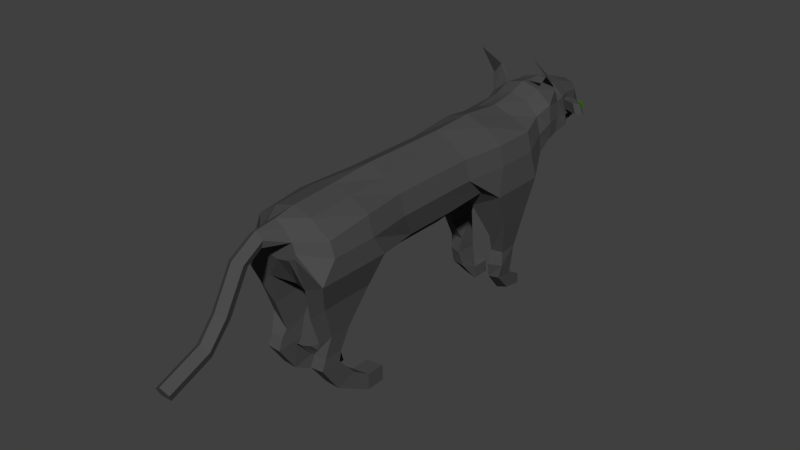 # Source: viech.blend  (saved by Blender 2.69.0; exported with 4.5.12 LTS)
import bpy
from mathutils import Matrix  # noqa: F401  (used for matrix-valued properties, if any)

bpy.ops.wm.read_factory_settings(use_empty=True)
scene = bpy.context.scene
scene.name = 'Scene'

# ---- collections
col_collection_1 = bpy.data.collections.new('Collection 1'); scene.collection.children.link(col_collection_1)

# ---- materials (node trees are filled in below, after node groups)
mat_material = bpy.data.materials.new('Material')
mat_material.alpha_threshold = 0.0
mat_material.use_transparent_shadow = False
mat_material.diffuse_color = (0.06998, 0.06998, 0.06998, 1.0)
mat_material.roughness = 0.5
mat_material.specular_intensity = 0.0
mat_material.line_color = (0.0, 0.0, 0.0, 1.0)
mat_material_001 = bpy.data.materials.new('Material.001')
mat_material_001.alpha_threshold = 0.0
mat_material_001.use_transparent_shadow = False
mat_material_001.diffuse_color = (0.04183, 0.1789, 0.0, 1.0)
mat_material_001.roughness = 0.5
mat_material_001.specular_intensity = 1.0
mat_material_001.line_color = (0.0, 0.0, 0.0, 1.0)
mat_material_002 = bpy.data.materials.new('Material.002')
mat_material_002.alpha_threshold = 0.0
mat_material_002.use_transparent_shadow = False
mat_material_002.diffuse_color = (0.04135, 0.04083, 0.1424, 1.0)
mat_material_002.roughness = 0.5
mat_material_002.specular_intensity = 0.0
mat_material_002.line_color = (0.0, 0.0, 0.0, 1.0)

# ---- material node trees

# ---- world
world_world = bpy.data.worlds.new('World'); scene.world = world_world
world_world.color = (0.05088, 0.05088, 0.05088)
world_world.use_sun_shadow = False
world_world.sun_shadow_jitter_overblur = 0.0
world_world.cycles.sampling_method = 'MANUAL'
world_world.cycles.sample_map_resolution = 256

# ---- meshes
me_cylinder = bpy.data.meshes.new('Cylinder')
me_cylinder.from_pydata([(1.421e-14, 1.0, 0.5277), (1.421e-14, 1.0, 1.712), (0.5, 0.7767, 0.5277), (0.5, 0.7767, 1.712), (0.866, 0.5, 0.5277), (0.866, 0.5, 1.712), (1.0, 1.267e-06, 0.5277), (1.0, 5.513e-07, 1.712), (0.866, -0.6382, -0.1412), (0.866, -0.6382, 1.319), (0.5, -1.004, -0.1412), (0.5, -1.004, 1.319), (1.51e-07, -1.138, -0.1412), (1.51e-07, -1.138, 1.319), (-0.5, -1.004, -0.1412), (-0.5, -1.004, 1.319), (-0.866, -0.6382, -0.1412), (-0.866, -0.6382, 1.319), (-1.0, 8.494e-07, 0.5277), (-1.0, 1.341e-07, 1.712), (-0.866, 0.5, 0.5277), (-0.866, 0.5, 1.712), (-0.5, 0.7767, 0.5277), (-0.5, 0.7767, 1.712), (3.974e-08, 0.9106, 2.893), (0.5, 0.7767, 2.893), (1.01, 0.5, 2.893), (1.141, 7.004e-07, 2.893), (1.171, -0.4972, 2.565), (0.5, -0.7628, 2.716), (1.907e-07, -0.86, 2.893), (-0.5, -0.7628, 2.716), (-1.171, -0.4972, 2.565), (-1.141, 2.831e-07, 2.893), (-1.01, 0.5, 2.893), (-0.5, 0.7767, 2.893), (1.192e-07, 0.847, 4.075), (0.5, 0.7131, 4.075), (1.01, 0.347, 4.075), (1.141, 8.643e-07, 4.075), (1.171, -0.5002, 4.49), (0.5, -0.866, 4.339), (2.702e-07, -1.0, 4.075), (-0.5, -0.866, 4.339), (-1.171, -0.5002, 4.49), (-1.141, 4.47e-07, 4.075), (-1.01, 0.347, 4.075), (-0.5, 0.7131, 4.075), (1.066e-07, 0.7471, 4.599), (0.2533, 0.5971, 4.599), (0.4548, 0.3466, 4.599), (0.5461, 0.09948, 4.599), (0.4985, -0.01297, 4.599), (0.3274, -0.1179, 4.599), (2.055e-07, -0.1803, 4.599), (-0.3274, -0.1179, 4.599), (-0.4985, -0.01297, 4.599), (-0.5461, 0.09948, 4.599), (-0.4548, 0.3466, 4.599), (-0.2533, 0.6015, 4.599), (5.96e-08, 1.0, -0.654), (0.5, 0.7767, -0.654), (0.866, 0.5, -0.654), (1.0, 1.103e-06, -0.654), (0.866, -0.5834, -1.341), (0.5, -0.8686, -1.341), (2.106e-07, -0.973, -1.341), (-0.5, -0.8686, -1.341), (-0.866, -0.5834, -1.341), (-1.0, 6.855e-07, -0.654), (-0.866, 0.5, -0.654), (-0.5, 0.7767, -0.654), (1.788e-07, 1.057, -1.836), (0.5814, 0.8582, -1.836), (1.01, 0.5, -1.836), (1.141, 9.239e-07, -1.836), (1.202, -0.7292, -1.622), (0.4015, -1.163, -1.622), (3.316e-07, -0.9935, -1.836), (-0.4015, -1.163, -1.622), (-1.202, -0.7292, -1.622), (-1.141, 5.066e-07, -1.836), (-1.01, 0.5, -1.836), (-0.5814, 0.8581, -1.836), (1.589e-07, 0.9556, -3.002), (0.5, 0.7767, -3.002), (1.01, 0.5, -3.002), (1.141, 8.196e-07, -3.002), (1.202, -0.7292, -3.165), (0.4015, -1.163, -3.165), (3.111e-07, -0.9935, -3.002), (-0.4015, -1.163, -3.165), (-1.202, -0.7292, -3.165), (-1.141, 4.023e-07, -3.002), (-1.01, 0.5, -3.002), (-0.5, 0.7767, -3.002), (1.018, -1.735, -2.155), (0.5878, -2.168, -2.155), (-0.5878, -2.168, -2.155), (-1.018, -1.735, -2.155), (1.018, -1.735, -3.002), (0.5878, -2.168, -3.002), (-0.5878, -2.168, -3.002), (-1.018, -1.735, -3.002), (0.8102, -2.69, -2.44), (0.4678, -2.726, -2.44), (-0.4678, -2.726, -2.44), (-0.8102, -2.69, -2.44), (0.8102, -2.69, -2.932), (0.4678, -3.123, -2.932), (-0.4678, -3.123, -2.932), (-0.8102, -2.69, -2.932), (0.8102, -3.084, -2.44), (0.4678, -3.088, -2.304), (-0.4678, -3.088, -2.304), (-0.8102, -3.084, -2.44), (0.7246, -3.489, -2.932), (0.3563, -3.743, -2.932), (-0.3736, -3.743, -2.932), (-0.7246, -3.489, -2.932), (0.7246, -3.463, -2.44), (0.4183, -3.522, -2.44), (-0.4183, -3.522, -2.44), (-0.7246, -3.463, -2.44), (0.6626, -3.98, -2.932), (0.3563, -4.084, -2.932), (-0.3736, -4.084, -2.932), (-0.6798, -3.98, -2.932), (0.6626, -3.783, -3.432), (0.3563, -3.743, -3.432), (-0.3736, -3.743, -3.432), (-0.6798, -3.812, -3.432), (0.6626, -4.065, -3.432), (0.3563, -4.084, -3.432), (-0.3736, -4.084, -3.432), (-0.6798, -4.05, -3.432), (2.502e-07, 1.067, -3.721), (0.4523, 0.946, -3.721), (0.7834, 0.6149, -3.721), (0.9046, 0.1626, -3.721), (0.9536, -0.2897, -3.721), (0.3632, -0.6659, -3.721), (3.868e-07, -0.787, -3.721), (-0.3632, -0.6659, -3.721), (-0.9536, -0.2897, -3.721), (-0.9046, 0.1626, -3.721), (-0.7834, 0.6149, -3.721), (-0.4523, 0.946, -3.721), (0.9558, -1.221, 2.858), (0.5249, -1.509, 2.858), (-0.5288, -1.507, 2.87), (-0.952, -1.224, 2.87), (0.9558, -1.224, 4.243), (0.5249, -1.621, 4.243), (-0.5288, -1.617, 4.231), (-0.952, -1.227, 4.231), (0.866, -2.027, 3.408), (0.5, -2.293, 3.408), (-0.5, -2.293, 3.408), (-0.866, -2.027, 3.408), (0.866, -2.03, 3.968), (0.5, -2.396, 3.968), (-0.5, -2.396, 3.968), (-0.866, -2.03, 3.968), (0.819, -2.552, 3.626), (0.4484, -2.79, 3.587), (-0.4502, -2.789, 3.589), (-0.8172, -2.554, 3.629), (0.819, -2.554, 4.128), (0.491, -2.559, 4.128), (-0.4928, -2.557, 4.125), (-0.8172, -2.556, 4.125), (0.8305, -2.808, 3.709), (0.4623, -2.925, 3.709), (-0.4623, -2.925, 3.709), (-0.8305, -2.808, 3.709), (0.8305, -2.811, 4.246), (0.4795, -2.838, 4.246), (-0.4795, -2.838, 4.246), (-0.8305, -2.811, 4.246), (0.8305, -3.329, 3.242), (0.4795, -3.301, 3.242), (-0.4795, -3.407, 3.242), (-0.8305, -3.329, 3.242), (0.8305, -3.477, 3.779), (0.4795, -3.451, 3.779), (-0.4795, -3.506, 3.779), (-0.8305, -3.477, 3.779), (0.887, -3.593, 2.833), (0.4588, -3.593, 2.901), (-0.4588, -3.593, 2.901), (-0.887, -3.593, 2.833), (0.8853, -4.007, 2.832), (0.3889, -4.007, 2.832), (-0.3889, -4.007, 2.832), (-0.8853, -4.007, 2.832), (0.8501, -3.624, 2.303), (0.4398, -3.624, 2.368), (-0.4398, -3.624, 2.368), (-0.8501, -3.624, 2.303), (0.8485, -4.03, 2.301), (0.3727, -4.03, 2.301), (-0.3727, -4.03, 2.301), (-0.8485, -4.03, 2.301), (0.3274, -0.1179, 4.599), (-0.3274, -0.1179, 4.599), (2.055e-07, -0.1803, 4.599), (1.686e-07, 1.247, -4.192), (0.4523, 1.126, -4.192), (0.865, 0.7959, -4.173), (0.9046, 0.3426, -4.192), (0.8871, -0.1074, -4.206), (0.3632, -0.4408, -4.192), (3.052e-07, -0.562, -4.192), (-0.3632, -0.4408, -4.192), (-0.8871, -0.1074, -4.206), (-0.9046, 0.3426, -4.192), (-0.865, 0.7959, -4.173), (-0.4523, 1.126, -4.192), (2.238e-07, 1.208, -4.57), (0.4326, 1.092, -4.57), (0.8274, 0.7742, -4.59), (0.8653, 0.3426, -4.57), (0.8486, -0.04746, -4.557), (0.3474, -0.3581, -4.57), (3.545e-07, -0.474, -4.57), (-0.3474, -0.3581, -4.57), (-0.8486, -0.04383, -4.557), (-0.8653, 0.3426, -4.57), (-0.8274, 0.7742, -4.59), (-0.4326, 1.092, -4.57), (2.238e-07, 1.208, -4.94), (0.4326, 1.092, -4.94), (0.7493, 0.7752, -4.94), (0.8653, 0.3426, -4.94), (0.9121, 0.07636, -4.94), (0.3474, -0.2403, -4.94), (3.545e-07, -0.3563, -4.94), (-0.3474, -0.2403, -4.94), (-0.9121, 0.07636, -4.94), (-0.8653, 0.3426, -4.94), (-0.7493, 0.7752, -4.94), (-0.4326, 1.092, -4.94), (2.421e-07, 0.8748, -5.221), (0.4326, 0.7589, -5.221), (0.6013, 0.5519, -5.221), (0.6943, 0.3426, -5.272), (0.7289, 0.1457, -5.221), (0.2238, 0.04476, -5.221), (3.632e-07, -0.02993, -5.221), (-0.2238, 0.04476, -5.221), (-0.7289, 0.1457, -5.272), (-0.6943, 0.3426, -5.272), (-0.6013, 0.5519, -5.272), (-0.4326, 0.7589, -5.272), (0.7049, 1.564, -4.248), (0.9433, 1.233, -4.248), (-0.9433, 1.233, -4.248), (-0.7049, 1.564, -4.248), (0.6743, 1.53, -4.288), (0.9023, 1.213, -4.288), (-0.9023, 1.213, -4.288), (-0.6743, 1.53, -4.288), (0.707, 1.529, -4.265), (0.9114, 1.245, -4.265), (-0.9114, 1.245, -4.265), (-0.707, 1.529, -4.265), (0.7019, 1.523, -4.272), (0.9046, 1.242, -4.272), (-0.9046, 1.242, -4.272), (-0.7019, 1.523, -4.272), (0.7545, 2.176, -3.451), (-0.7545, 2.176, -3.451), (0.5235, 1.094, -4.477), (0.7152, 0.9083, -4.483), (-0.7152, 0.9083, -4.483), (-0.5235, 1.094, -4.477), (0.6912, 1.396, -4.289), (0.8193, 1.211, -4.282), (-0.8193, 1.211, -4.282), (-0.6912, 1.396, -4.289), (0.579, -0.1038, -5.19), (0.3474, -0.3209, -5.401), (3.967e-07, -0.356, -5.478), (-0.3474, -0.3209, -5.401), (-0.579, -0.1038, -5.19), (0.5877, 0.05403, -5.437), (0.2238, -0.1734, -5.573), (4.061e-07, -0.196, -5.623), (-0.2238, -0.1734, -5.573), (-0.5877, 0.05403, -5.437), (0.3891, -0.2221, -5.78), (0.2003, -0.2577, -6.054), (4.154e-07, -0.249, -6.138), (-0.2003, -0.2577, -6.054), (-0.3891, -0.2221, -5.78), (0.3388, -0.03791, -5.926), (0.1291, -0.09243, -6.127), (4.191e-07, -0.08682, -6.181), (-0.1291, -0.09243, -6.127), (-0.3388, -0.03791, -5.926), (0.2483, -0.1077, -6.304), (0.1278, -0.03399, -6.454), (5.271e-07, -0.002212, -6.489), (-0.1278, -0.03399, -6.454), (-0.2483, -0.1077, -6.304), (0.2162, 0.02873, -6.274), (0.08234, 0.06924, -6.4), (5.309e-07, 0.08971, -6.422), (-0.08234, 0.06924, -6.4), (-0.2162, 0.02873, -6.274), (2.142e-07, 1.076, -5.419), (0.3324, 0.9867, -5.427), (0.5757, 0.7434, -5.419), (0.8095, 0.2688, -5.247), (-0.8095, 0.2688, -5.237), (-0.5757, 0.7434, -5.419), (-0.3324, 0.9867, -5.419), (2.272e-07, 0.8199, -5.745), (0.3324, 0.7309, -5.745), (0.4619, 0.5718, -5.745), (0.5334, 0.411, -5.682), (-0.5334, 0.411, -5.745), (-0.4619, 0.5718, -5.745), (-0.3324, 0.7309, -5.745), (3.912e-08, 0.7747, -6.244), (0.2739, 0.7356, -6.178), (0.4743, 0.6288, -5.999), (0.5477, 0.3922, -5.879), (-0.5477, 0.3922, -5.879), (-0.4743, 0.6288, -6.045), (-0.2739, 0.7356, -6.178), (4.843e-08, 0.5533, -6.197), (0.2739, 0.5142, -6.132), (0.3806, 0.4444, -6.015), (0.4395, 0.3738, -5.896), (-0.4395, 0.3738, -5.896), (-0.3806, 0.4444, -6.015), (-0.2739, 0.5142, -6.132), (-1.825e-07, 0.2367, -6.528), (0.2333, 0.2034, -6.473), (0.4041, 0.1124, -6.32), (0.4666, -0.01187, -6.112), (-0.4666, -0.01187, -6.112), (-0.4041, 0.1124, -6.32), (-0.2333, 0.2034, -6.473), (-1.732e-07, 0.04814, -6.532), (0.2333, 0.01483, -6.476), (0.3242, -0.04465, -6.376), (0.3744, -0.1048, -6.276), (-0.3744, -0.1048, -6.276), (-0.3242, -0.04465, -6.376), (-0.2333, 0.01483, -6.476), (0.7424, 0.6824, -5.025), (0.8063, 0.444, -5.025), (-0.8063, 0.444, -5.025), (-0.7424, 0.6824, -5.025), (0.6293, 0.6617, -5.311), (0.6757, 0.4885, -5.342), (-0.6757, 0.4885, -5.342), (-0.6293, 0.6617, -5.342), (0.7424, 0.6824, -5.025), (0.8063, 0.444, -5.025), (-0.8063, 0.444, -5.025), (-0.7424, 0.6824, -5.025), (0.6293, 0.6617, -5.311), (0.6757, 0.4885, -5.342), (-0.6757, 0.4885, -5.342), (-0.6293, 0.6617, -5.342), (1.262, 0.7019, -4.949), (1.371, 0.4202, -4.949), (-1.371, 0.4202, -4.949), (-1.262, 0.7019, -4.949), (1.23, 0.6948, -5.055), (1.321, 0.4597, -5.055), (-1.321, 0.4597, -5.055), (-1.23, 0.6948, -5.055), (1.191, 0.4215, -4.885), (0.9984, 0.4741, -5.259), (0.9298, 0.6783, -5.259), (1.097, 0.7027, -4.885), (-0.9984, 0.4741, -5.259), (-1.191, 0.4215, -4.885), (-1.097, 0.7027, -4.885), (-0.9298, 0.6783, -5.259), (1.221, 0.6631, -5.063), (1.287, 0.4922, -5.064), (-1.287, 0.4922, -5.064), (-1.221, 0.6631, -5.063), (1.028, 0.5037, -5.25), (0.9786, 0.6499, -5.25), (-0.9786, 0.6499, -5.25), (-1.028, 0.5037, -5.25), (1.174, 0.6574, -5.247), (1.216, 0.543, -5.248), (-1.216, 0.543, -5.248), (-1.174, 0.6574, -5.247), (1.05, 0.5507, -5.292), (1.018, 0.6485, -5.292), (-1.018, 0.6485, -5.292), (-1.05, 0.5507, -5.292), (-0.7505, 0.07502, -5.292), (0.7313, 0.07502, -5.298), (-6.719e-08, 0.6845, 5.145), (0.2061, 0.5294, 5.145), (0.1564, 0.3466, 5.145), (-0.1564, 0.3466, 5.145), (-0.2061, 0.5294, 5.145), (3.173e-07, 0.2733, 5.832), (0.2061, 0.1965, 5.697), (0.1564, 0.106, 5.538), (-0.1564, 0.106, 5.538), (-0.2061, 0.1965, 5.697), (1.572e-06, -0.6864, 6.379), (0.2061, -0.7632, 6.244), (0.1564, -0.8538, 6.085), (-0.1564, -0.8538, 6.085), (-0.2061, -0.7632, 6.244), (2.115e-06, -1.17, 6.775), (0.2061, -1.313, 6.716), (0.1564, -1.482, 6.646), (-0.1564, -1.482, 6.646), (-0.2061, -1.313, 6.716), (1.832e-06, -1.617, 7.853), (0.2061, -1.76, 7.793), (0.1564, -1.929, 7.723), (-0.1564, -1.929, 7.723), (-0.2061, -1.76, 7.793), (1.832e-06, -1.617, 7.853), (0.2061, -1.76, 7.793), (0.1564, -1.929, 7.723), (-0.1564, -1.929, 7.723), (-0.2061, -1.76, 7.793)], [], [(0, 1, 3, 2), (2, 3, 5, 4), (4, 5, 7, 6), (6, 7, 9, 8), (8, 9, 11, 10), (10, 11, 13, 12), (12, 13, 15, 14), (14, 15, 17, 16), (16, 17, 19, 18), (18, 19, 21, 20), (19, 17, 32, 33), (22, 23, 1, 0), (20, 21, 23, 22), (20, 22, 71, 70), (35, 34, 46, 47), (9, 7, 27, 28), (3, 1, 24, 25), (1, 23, 35, 24), (15, 13, 30, 31), (5, 3, 25, 26), (21, 19, 33, 34), (11, 9, 28, 29), (17, 15, 31, 32), (7, 5, 26, 27), (23, 21, 34, 35), (13, 11, 29, 30), (36, 47, 59, 48), (30, 29, 41, 42), (25, 24, 36, 37), (34, 33, 45, 46), (41, 29, 149, 153), (33, 32, 44, 45), (28, 27, 39, 40), (44, 32, 151, 155), (27, 26, 38, 39), (24, 35, 47, 36), (31, 30, 42, 43), (26, 25, 37, 38), (43, 42, 54, 55), (38, 37, 49, 50), (47, 46, 58, 59), (42, 41, 53, 54), (37, 36, 48, 49), (46, 45, 57, 58), (41, 40, 52, 53), (45, 44, 56, 57), (40, 39, 51, 52), (44, 43, 55, 56), (39, 38, 50, 51), (68, 69, 81, 80), (10, 12, 66, 65), (16, 18, 69, 68), (6, 8, 64, 63), (0, 2, 61, 60), (22, 0, 60, 71), (12, 14, 67, 66), (2, 4, 62, 61), (18, 20, 70, 69), (8, 10, 65, 64), (14, 16, 68, 67), (4, 6, 63, 62), (81, 82, 94, 93), (63, 64, 76, 75), (67, 68, 80, 79), (62, 63, 75, 74), (71, 60, 72, 83), (66, 67, 79, 78), (61, 62, 74, 73), (70, 71, 83, 82), (65, 66, 78, 77), (60, 61, 73, 72), (69, 70, 82, 81), (64, 65, 77, 76), (93, 94, 146, 145), (76, 77, 97, 96), (80, 81, 93, 92), (75, 76, 88, 87), (77, 89, 101, 97), (74, 75, 87, 86), (83, 72, 84, 95), (78, 79, 91, 90), (73, 74, 86, 85), (82, 83, 95, 94), (77, 78, 90, 89), (72, 73, 85, 84), (98, 99, 107, 106), (99, 103, 111, 107), (88, 76, 96, 100), (89, 88, 100, 101), (91, 79, 98, 102), (79, 80, 99, 98), (92, 91, 102, 103), (80, 92, 103, 99), (104, 105, 113, 112), (105, 109, 117, 113), (97, 101, 109, 105), (96, 97, 105, 104), (100, 96, 104, 108), (103, 102, 110, 111), (102, 98, 106, 110), (101, 100, 108, 109), (118, 114, 122, 126), (124, 125, 133, 132), (108, 104, 112, 116), (111, 110, 118, 119), (110, 106, 114, 118), (109, 108, 116, 117), (107, 111, 119, 115), (106, 107, 115, 114), (120, 121, 125, 124), (122, 123, 127, 126), (116, 124, 132, 128), (115, 119, 127, 123), (114, 115, 123, 122), (113, 117, 125, 121), (112, 113, 121, 120), (116, 112, 120, 124), (131, 130, 134, 135), (129, 128, 132, 133), (119, 118, 130, 131), (125, 117, 129, 133), (117, 116, 128, 129), (118, 126, 134, 130), (127, 119, 131, 135), (126, 127, 135, 134), (146, 147, 218, 217), (88, 89, 141, 140), (92, 93, 145, 144), (87, 88, 140, 139), (91, 92, 144, 143), (86, 87, 139, 138), (95, 84, 136, 147), (90, 91, 143, 142), (85, 86, 138, 137), (94, 95, 147, 146), (89, 90, 142, 141), (84, 85, 137, 136), (151, 150, 158, 159), (155, 151, 159, 163), (29, 28, 148, 149), (28, 40, 152, 148), (40, 41, 153, 152), (32, 31, 150, 151), (31, 43, 154, 150), (43, 44, 155, 154), (157, 156, 164, 165), (156, 160, 168, 164), (148, 152, 160, 156), (149, 148, 156, 157), (153, 149, 157, 161), (154, 155, 163, 162), (150, 154, 162, 158), (152, 153, 161, 160), (170, 171, 179, 178), (169, 165, 173, 177), (161, 157, 165, 169), (162, 163, 171, 170), (158, 162, 170, 166), (160, 161, 169, 168), (163, 159, 167, 171), (159, 158, 166, 167), (174, 178, 186, 182), (178, 179, 187, 186), (166, 170, 178, 174), (168, 169, 177, 176), (171, 167, 175, 179), (167, 166, 174, 175), (164, 168, 176, 172), (165, 164, 172, 173), (184, 185, 193, 192), (182, 186, 194, 190), (176, 177, 185, 184), (179, 175, 183, 187), (175, 174, 182, 183), (172, 176, 184, 180), (173, 172, 180, 181), (177, 173, 181, 185), (190, 194, 202, 198), (194, 195, 203, 202), (187, 183, 191, 195), (183, 182, 190, 191), (180, 184, 192, 188), (181, 180, 188, 189), (185, 181, 189, 193), (186, 187, 195, 194), (197, 196, 200, 201), (199, 198, 202, 203), (192, 193, 201, 200), (195, 191, 199, 203), (191, 190, 198, 199), (188, 192, 200, 196), (189, 188, 196, 197), (193, 189, 197, 201), (54, 55, 205, 206), (53, 54, 206, 204), (216, 217, 229, 228), (141, 142, 213, 212), (136, 137, 208, 207), (145, 146, 217, 216), (140, 141, 212, 211), (144, 145, 216, 215), (139, 140, 211, 210), (143, 144, 215, 214), (138, 139, 210, 209), (147, 136, 207, 218), (142, 143, 214, 213), (137, 138, 209, 208), (229, 230, 242, 241), (211, 212, 224, 223), (215, 216, 228, 227), (210, 211, 223, 222), (214, 215, 227, 226), (209, 210, 222, 221), (218, 207, 219, 230), (213, 214, 226, 225), (274, 273, 277, 278), (208, 209, 256, 255), (212, 213, 225, 224), (207, 208, 220, 219), (241, 242, 317, 316), (224, 225, 237, 236), (219, 220, 232, 231), (228, 229, 241, 240), (223, 224, 236, 235), (227, 228, 240, 239), (222, 223, 235, 234), (226, 227, 239, 238), (221, 222, 234, 233), (230, 219, 231, 242), (225, 226, 238, 237), (220, 221, 233, 232), (243, 244, 245, 246, 247, 248, 249, 250, 251, 252, 253, 254), (237, 238, 284, 283), (245, 244, 319, 320), (243, 254, 324, 318), (251, 250, 289, 290), (232, 233, 313, 312), (242, 231, 311, 317), (239, 251, 290, 285), (239, 240, 252, 251), (234, 235, 247, 246), (238, 239, 285, 284), (246, 245, 320, 321), (217, 218, 258, 257), (218, 230, 262, 258), (276, 275, 279, 280), (209, 221, 260, 256), (220, 208, 255, 259), (229, 217, 257, 261), (264, 263, 255, 256), (266, 265, 257, 258), (267, 268, 260, 259), (269, 270, 262, 261), (265, 269, 261, 257), (268, 264, 256, 260), (270, 266, 258, 262), (263, 267, 259, 255), (268, 267, 271), (267, 263, 271), (266, 270, 272), (265, 266, 272), (264, 268, 271), (263, 264, 271), (269, 265, 272), (270, 269, 272), (273, 274, 221, 220), (275, 276, 230, 229), (278, 277, 259, 260), (280, 279, 261, 262), (274, 278, 260, 221), (277, 273, 220, 259), (276, 280, 262, 230), (279, 275, 229, 261), (283, 284, 294, 293), (290, 289, 299, 300), (285, 290, 300, 295), (284, 285, 295, 294), (247, 235, 281, 286), (250, 249, 288, 289), (236, 237, 283, 282), (249, 248, 287, 288), (235, 236, 282, 281), (248, 247, 286, 287), (296, 291, 301, 306), (293, 294, 304, 303), (300, 299, 309, 310), (295, 300, 310, 305), (286, 281, 291, 296), (289, 288, 298, 299), (282, 283, 293, 292), (288, 287, 297, 298), (281, 282, 292, 291), (287, 286, 296, 297), (303, 304, 309, 308), (302, 303, 308, 307), (301, 302, 307, 306), (304, 305, 310, 309), (299, 298, 308, 309), (292, 293, 303, 302), (298, 297, 307, 308), (291, 292, 302, 301), (297, 296, 306, 307), (294, 295, 305, 304), (312, 313, 327, 326), (319, 318, 332, 333), (318, 324, 338, 332), (313, 314, 328, 327), (320, 319, 333, 334), (231, 232, 312, 311), (252, 240, 315, 322), (254, 253, 323, 324), (244, 243, 318, 319), (354, 358, 366, 362), (253, 252, 322, 323), (234, 246, 321, 314), (360, 359, 367, 368), (329, 330, 344, 343), (335, 334, 348, 349), (330, 331, 345, 344), (337, 336, 350, 351), (324, 323, 337, 338), (317, 311, 325, 331), (311, 312, 326, 325), (323, 322, 336, 337), (316, 317, 331, 330), (321, 320, 334, 335), (315, 316, 330, 329), (345, 339, 346, 352), (340, 341, 348, 347), (344, 345, 352, 351), (339, 340, 347, 346), (343, 344, 351, 350), (341, 342, 349, 348), (334, 333, 347, 348), (327, 328, 342, 341), (332, 338, 352, 346), (333, 332, 346, 347), (326, 327, 341, 340), (338, 337, 351, 352), (331, 325, 339, 345), (325, 326, 340, 339), (354, 353, 233, 234), (356, 355, 240, 241), (357, 358, 314, 313), (359, 360, 316, 315), (353, 357, 313, 233), (360, 356, 241, 316), (355, 359, 315, 240), (358, 354, 234, 314), (390, 385, 393, 398), (377, 378, 374, 370), (358, 357, 365, 366), (359, 355, 363, 367), (355, 356, 364, 363), (356, 360, 368, 364), (353, 354, 362, 361), (357, 353, 361, 365), (371, 372, 376, 375), (369, 370, 374, 373), (381, 382, 371, 375), (382, 383, 372, 371), (383, 384, 376, 372), (380, 377, 370, 369), (379, 380, 369, 373), (388, 391, 399, 396), (366, 365, 379, 378), (362, 366, 378, 377), (361, 362, 377, 380), (365, 361, 380, 379), (367, 363, 382, 381), (363, 364, 383, 382), (364, 368, 384, 383), (368, 367, 381, 384), (386, 385, 373, 374), (388, 387, 375, 376), (389, 386, 374, 378), (385, 390, 379, 373), (391, 388, 376, 384), (390, 389, 378, 379), (387, 392, 381, 375), (392, 391, 384, 381), (397, 398, 393, 394), (399, 400, 395, 396), (391, 392, 400, 399), (386, 389, 397, 394), (392, 387, 395, 400), (387, 388, 396, 395), (389, 390, 398, 397), (385, 386, 394, 393), (349, 342, 402), (335, 349, 402), (321, 335, 402), (328, 314, 402), (342, 328, 402), (314, 321, 402), (343, 350, 401), (329, 343, 401), (350, 336, 401), (322, 315, 401), (336, 322, 401), (315, 329, 401), (58, 50, 405, 406), (406, 405, 410, 411), (48, 59, 407, 403), (59, 58, 406, 407), (50, 49, 404, 405), (49, 48, 403, 404), (411, 410, 415, 416), (403, 407, 412, 408), (407, 406, 411, 412), (405, 404, 409, 410), (404, 403, 408, 409), (416, 415, 420, 421), (408, 412, 417, 413), (412, 411, 416, 417), (410, 409, 414, 415), (409, 408, 413, 414), (51, 50, 58, 57, 56, 205, 206, 204, 52), (421, 420, 425, 426), (413, 417, 422, 418), (417, 416, 421, 422), (415, 414, 419, 420), (414, 413, 418, 419), (426, 425, 430, 431), (418, 422, 427, 423), (422, 421, 426, 427), (420, 419, 424, 425), (419, 418, 423, 424), (429, 428, 432, 431, 430), (423, 427, 432, 428), (427, 426, 431, 432), (425, 424, 429, 430), (424, 423, 428, 429)])
me_cylinder.polygons.foreach_set('material_index', [0, 0, 0, 0, 0, 0, 0, 0, 0, 0, 0, 0, 0, 0, 0, 0, 0, 0, 0, 0, 0, 0, 0, 0, 0, 0, 0, 0, 0, 0, 0, 0, 0, 0, 0, 0, 0, 0, 0, 0, 0, 0, 0, 0, 0, 0, 0, 0, 0, 0, 0, 0, 0, 0, 0, 0, 0, 0, 0, 0, 0, 0, 0, 0, 0, 0, 0, 0, 0, 0, 0, 0, 0, 0, 0, 0, 0, 0, 0, 0, 0, 0, 0, 0, 0, 0, 0, 0, 0, 0, 0, 0, 0, 0, 0, 0, 0, 0, 0, 0, 0, 0, 0, 0, 0, 0, 0, 0, 0, 0, 0, 0, 0, 0, 0, 0, 0, 0, 0, 0, 0, 0, 0, 0, 0, 0, 0, 0, 0, 0, 0, 0, 0, 0, 0, 0, 0, 0, 0, 0, 0, 0, 0, 0, 0, 0, 0, 0, 0, 0, 0, 0, 0, 0, 0, 0, 0, 0, 0, 0, 0, 0, 0, 0, 0, 0, 0, 0, 0, 0, 0, 0, 0, 0, 0, 0, 0, 0, 0, 0, 0, 0, 0, 0, 0, 0, 0, 0, 0, 0, 0, 0, 0, 0, 0, 0, 0, 0, 0, 0, 0, 0, 0, 0, 0, 0, 0, 0, 0, 0, 0, 0, 0, 0, 0, 0, 0, 0, 0, 0, 0, 0, 0, 0, 0, 0, 0, 0, 0, 0, 0, 2, 0, 2, 2, 2, 0, 0, 0, 0, 0, 0, 0, 0, 0, 0, 0, 0, 0, 0, 0, 0, 0, 0, 0, 0, 0, 0, 0, 0, 0, 0, 0, 0, 0, 0, 0, 0, 0, 0, 0, 0, 0, 0, 2, 0, 0, 0, 2, 0, 2, 0, 2, 0, 0, 0, 0, 0, 2, 0, 2, 0, 2, 0, 0, 0, 0, 0, 0, 0, 0, 0, 0, 0, 2, 2, 0, 2, 0, 0, 2, 2, 0, 2, 0, 0, 0, 2, 0, 2, 2, 0, 0, 2, 0, 0, 0, 0, 0, 0, 0, 0, 0, 2, 0, 2, 2, 0, 2, 0, 0, 0, 0, 0, 0, 0, 0, 0, 0, 1, 0, 0, 0, 0, 0, 0, 0, 0, 0, 0, 0, 0, 0, 0, 1, 0, 0, 0, 0, 0, 0, 0, 0, 0, 0, 0, 0, 0, 0, 0, 0, 1, 1, 1, 1, 1, 1, 1, 1, 0, 2, 0, 0, 0, 0, 0, 0, 2, 0, 2, 0, 0, 0, 0, 0, 0, 0, 0, 0, 0, 0, 0, 0, 0, 0, 0, 0, 0, 0, 0, 0, 0, 0, 0, 0, 0, 0, 0, 0, 0, 0, 0, 0])
me_cylinder.materials.append(mat_material)
me_cylinder.materials.append(mat_material_001)
me_cylinder.materials.append(mat_material_002)
me_cylinder.use_remesh_preserve_volume = False
me_cylinder.use_remesh_preserve_attributes = False
me_cylinder.use_mirror_vertex_groups = False
me_cylinder.update()

# ---- objects
ob_cylinder = bpy.data.objects.new('Cylinder', me_cylinder)

# ---- transforms, parenting, visibility, modifiers, constraints
ob_cylinder.location = (0.0, 0.261, 1.744)
ob_cylinder.rotation_euler = (1.571, -0.0, 0.0)
ob_cylinder.scale = (0.4286, 0.4286, 0.4286)
ob_cylinder.lineart.crease_threshold = 0.0

# ---- collection membership
col_collection_1.objects.link(ob_cylinder)

# ---- scene / render settings (as saved in the file)
scene.frame_start = 1; scene.frame_end = 250; scene.frame_set(1)
scene.render.engine = 'BLENDER_EEVEE_NEXT'
scene.render.resolution_percentage = 50
scene.render.dither_intensity = 0.0
scene.cycles.use_denoising = False
scene.cycles.samples = 10
scene.cycles.sampling_pattern = 'TABULATED_SOBOL'
scene.cycles.light_sampling_threshold = 0.0
scene.cycles.use_adaptive_sampling = False
scene.cycles.use_light_tree = False
scene.cycles.blur_glossy = 0.0
scene.cycles.volume_bounces = 1
scene.cycles.pixel_filter_type = 'GAUSSIAN'
scene.cycles.sample_clamp_indirect = 0.0
scene.view_settings.view_transform = 'Standard'
bpy.context.view_layer.update()

# ---- added for rendering (the .blend has no active camera and no usable light): camera, sun
cam_auto = bpy.data.cameras.new('AutoCamera')
cam_auto.lens = 50.0
cam_auto.sensor_width = 36.0
cam_auto.clip_end = 1000.0
ob_auto_camera = bpy.data.objects.new('AutoCamera', cam_auto)
scene.collection.objects.link(ob_auto_camera)
ob_auto_camera.location = (6.31515, -7.60024, 6.38758)
ob_auto_camera.rotation_euler = (1.09748, -7.21219e-08, 0.694738)
scene.camera = ob_auto_camera
light_auto_sun = bpy.data.lights.new('AutoSun', 'SUN')
light_auto_sun.energy = 3.0
light_auto_sun.angle = 0.0523599
ob_auto_sun = bpy.data.objects.new('AutoSun', light_auto_sun)
scene.collection.objects.link(ob_auto_sun)
ob_auto_sun.rotation_euler = (0.872665, 0.174533, 0.523599)
bpy.context.view_layer.update()
